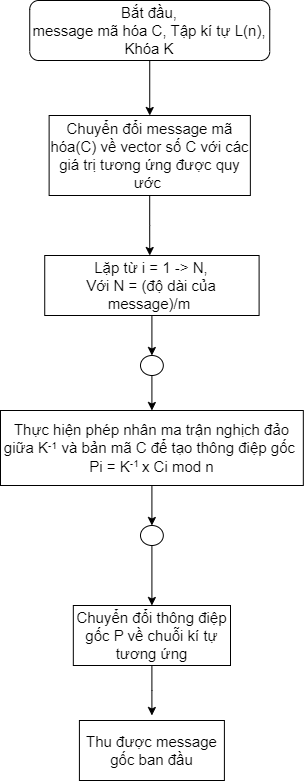

The diagram above was exported from draw.io. Its source (the exported page's mxGraphModel, read from the mxfile embedded in the PNG):
<mxGraphModel dx="1434" dy="731" grid="1" gridSize="10" guides="1" tooltips="1" connect="1" arrows="1" fold="1" page="1" pageScale="1" pageWidth="850" pageHeight="1100" math="0" shadow="0">
  <root>
    <mxCell id="0" />
    <mxCell id="1" parent="0" />
    <mxCell id="ZaLKj2YOP7dOE8tbZS9l-3" style="edgeStyle=orthogonalEdgeStyle;rounded=0;orthogonalLoop=1;jettySize=auto;html=1;exitX=0.5;exitY=1;exitDx=0;exitDy=0;entryX=0.5;entryY=0;entryDx=0;entryDy=0;" edge="1" parent="1" source="ZaLKj2YOP7dOE8tbZS9l-4" target="ZaLKj2YOP7dOE8tbZS9l-13">
      <mxGeometry x="1" y="-205" relative="1" as="geometry">
        <mxPoint x="326.105" y="75" as="targetPoint" />
        <mxPoint x="199" y="205" as="offset" />
      </mxGeometry>
    </mxCell>
    <mxCell id="ZaLKj2YOP7dOE8tbZS9l-4" value="&lt;font style=&quot;font-size: 15px;&quot;&gt;Bắt đầu,&lt;br&gt;message mã hóa C, Tập kí tự L(n), Khóa K&lt;br&gt;&lt;/font&gt;" style="rounded=1;whiteSpace=wrap;html=1;" vertex="1" parent="1">
      <mxGeometry x="209.24" y="250" width="240" height="60" as="geometry" />
    </mxCell>
    <mxCell id="ZaLKj2YOP7dOE8tbZS9l-12" style="edgeStyle=orthogonalEdgeStyle;rounded=0;orthogonalLoop=1;jettySize=auto;html=1;fontSize=15;" edge="1" parent="1" source="ZaLKj2YOP7dOE8tbZS9l-13">
      <mxGeometry relative="1" as="geometry">
        <mxPoint x="329.2399999999998" y="505" as="targetPoint" />
      </mxGeometry>
    </mxCell>
    <mxCell id="ZaLKj2YOP7dOE8tbZS9l-13" value="Chuyển đổi message mã hóa(C) về vector số C với các giá trị tương ứng được quy ước&amp;nbsp;" style="whiteSpace=wrap;html=1;fontSize=15;" vertex="1" parent="1">
      <mxGeometry x="228.62" y="365" width="201.24" height="80" as="geometry" />
    </mxCell>
    <mxCell id="ZaLKj2YOP7dOE8tbZS9l-14" style="edgeStyle=orthogonalEdgeStyle;rounded=0;orthogonalLoop=1;jettySize=auto;html=1;fontSize=15;" edge="1" parent="1" source="ZaLKj2YOP7dOE8tbZS9l-15">
      <mxGeometry relative="1" as="geometry">
        <mxPoint x="331.41499999999996" y="605" as="targetPoint" />
      </mxGeometry>
    </mxCell>
    <mxCell id="ZaLKj2YOP7dOE8tbZS9l-15" value="Lặp từ i = 1 -&amp;gt; N,&lt;br&gt;Với N = (độ dài của message)/m&amp;nbsp;" style="rounded=0;whiteSpace=wrap;html=1;fontSize=15;" vertex="1" parent="1">
      <mxGeometry x="224.23000000000002" y="505" width="214.37" height="60" as="geometry" />
    </mxCell>
    <mxCell id="ZaLKj2YOP7dOE8tbZS9l-16" style="edgeStyle=orthogonalEdgeStyle;rounded=0;orthogonalLoop=1;jettySize=auto;html=1;exitX=0.5;exitY=1;exitDx=0;exitDy=0;exitPerimeter=0;entryX=0.5;entryY=0;entryDx=0;entryDy=0;fontSize=15;" edge="1" parent="1" source="ZaLKj2YOP7dOE8tbZS9l-17" target="ZaLKj2YOP7dOE8tbZS9l-21">
      <mxGeometry relative="1" as="geometry" />
    </mxCell>
    <mxCell id="ZaLKj2YOP7dOE8tbZS9l-17" value="" style="verticalLabelPosition=bottom;verticalAlign=top;html=1;shape=mxgraph.flowchart.on-page_reference;fontSize=15;" vertex="1" parent="1">
      <mxGeometry x="320" y="605" width="22.82" height="20" as="geometry" />
    </mxCell>
    <mxCell id="ZaLKj2YOP7dOE8tbZS9l-18" style="edgeStyle=orthogonalEdgeStyle;rounded=0;orthogonalLoop=1;jettySize=auto;html=1;fontSize=15;" edge="1" parent="1" source="ZaLKj2YOP7dOE8tbZS9l-19">
      <mxGeometry relative="1" as="geometry">
        <mxPoint x="331.4100000000003" y="855" as="targetPoint" />
      </mxGeometry>
    </mxCell>
    <mxCell id="ZaLKj2YOP7dOE8tbZS9l-19" value="" style="verticalLabelPosition=bottom;verticalAlign=top;html=1;shape=mxgraph.flowchart.on-page_reference;fontSize=15;" vertex="1" parent="1">
      <mxGeometry x="320" y="775" width="22.82" height="20" as="geometry" />
    </mxCell>
    <mxCell id="ZaLKj2YOP7dOE8tbZS9l-20" style="edgeStyle=orthogonalEdgeStyle;rounded=0;orthogonalLoop=1;jettySize=auto;html=1;entryX=0.5;entryY=0;entryDx=0;entryDy=0;entryPerimeter=0;fontSize=15;" edge="1" parent="1" source="ZaLKj2YOP7dOE8tbZS9l-21" target="ZaLKj2YOP7dOE8tbZS9l-19">
      <mxGeometry relative="1" as="geometry" />
    </mxCell>
    <mxCell id="ZaLKj2YOP7dOE8tbZS9l-21" value="Thực hiện phép nhân ma trận nghịch đảo giữa K&lt;span style=&quot;font-size: 12.5px;&quot;&gt;&lt;sup&gt;-1&lt;/sup&gt;&lt;/span&gt;&amp;nbsp;và bản mã C để tạo thông điệp gốc&amp;nbsp;&lt;br&gt;Pi = K&lt;span style=&quot;border-color: var(--border-color); font-size: 12.5px;&quot;&gt;&lt;sup style=&quot;border-color: var(--border-color);&quot;&gt;-1&amp;nbsp;&lt;/sup&gt;&lt;/span&gt;x Ci mod n" style="rounded=0;whiteSpace=wrap;html=1;fontSize=15;" vertex="1" parent="1">
      <mxGeometry x="180" y="660" width="302.82" height="75" as="geometry" />
    </mxCell>
    <mxCell id="ZaLKj2YOP7dOE8tbZS9l-22" style="edgeStyle=orthogonalEdgeStyle;rounded=0;orthogonalLoop=1;jettySize=auto;html=1;fontSize=15;" edge="1" parent="1" source="ZaLKj2YOP7dOE8tbZS9l-23">
      <mxGeometry relative="1" as="geometry">
        <mxPoint x="331.40999999999985" y="965" as="targetPoint" />
      </mxGeometry>
    </mxCell>
    <mxCell id="ZaLKj2YOP7dOE8tbZS9l-23" value="Chuyển đổi thông điệp gốc P về chuỗi kí tự tương ứng" style="rounded=0;whiteSpace=wrap;html=1;fontSize=15;" vertex="1" parent="1">
      <mxGeometry x="252.81999999999994" y="855" width="157.18" height="60" as="geometry" />
    </mxCell>
    <mxCell id="ZaLKj2YOP7dOE8tbZS9l-24" value="Thu được message gốc ban đầu" style="rounded=0;whiteSpace=wrap;html=1;fontSize=15;" vertex="1" parent="1">
      <mxGeometry x="258.90999999999997" y="970" width="144.99" height="60" as="geometry" />
    </mxCell>
  </root>
</mxGraphModel>